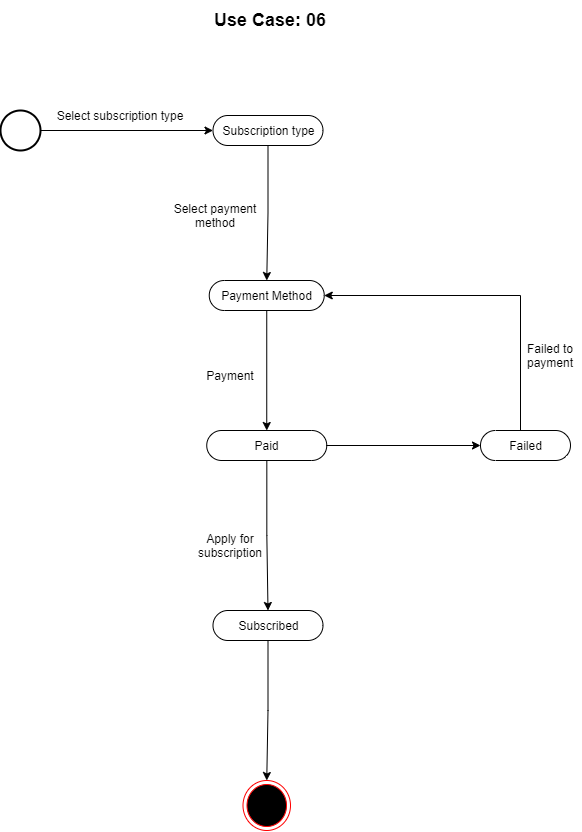

The diagram above was exported from draw.io. Its source (the exported page's mxGraphModel, read from the mxfile embedded in the PNG):
<mxGraphModel dx="1730" dy="912" grid="1" gridSize="10" guides="1" tooltips="1" connect="1" arrows="1" fold="1" page="1" pageScale="1" pageWidth="850" pageHeight="1100" math="0" shadow="0">
  <root>
    <mxCell id="0" />
    <mxCell id="1" parent="0" />
    <mxCell id="fieLMY8SDDEE1OT38I8L-10" style="edgeStyle=orthogonalEdgeStyle;rounded=0;orthogonalLoop=1;jettySize=auto;html=1;entryX=0;entryY=0.5;entryDx=0;entryDy=0;entryPerimeter=0;" edge="1" parent="1" source="fieLMY8SDDEE1OT38I8L-1" target="fieLMY8SDDEE1OT38I8L-3">
      <mxGeometry relative="1" as="geometry" />
    </mxCell>
    <mxCell id="fieLMY8SDDEE1OT38I8L-1" value="" style="strokeWidth=2;html=1;shape=mxgraph.flowchart.start_2;whiteSpace=wrap;" vertex="1" parent="1">
      <mxGeometry x="150" y="130" width="40" height="40" as="geometry" />
    </mxCell>
    <mxCell id="fieLMY8SDDEE1OT38I8L-2" value="&lt;font style=&quot;font-size: 18px&quot;&gt;&lt;b&gt;Use Case: 06&lt;/b&gt;&lt;/font&gt;" style="text;html=1;strokeColor=none;fillColor=none;align=center;verticalAlign=middle;whiteSpace=wrap;rounded=0;" vertex="1" parent="1">
      <mxGeometry x="360" y="20" width="120" height="40" as="geometry" />
    </mxCell>
    <mxCell id="fieLMY8SDDEE1OT38I8L-12" style="edgeStyle=orthogonalEdgeStyle;rounded=0;orthogonalLoop=1;jettySize=auto;html=1;entryX=0.5;entryY=0.5;entryDx=0;entryDy=-15.000000000000002;entryPerimeter=0;" edge="1" parent="1" source="fieLMY8SDDEE1OT38I8L-3" target="fieLMY8SDDEE1OT38I8L-4">
      <mxGeometry relative="1" as="geometry" />
    </mxCell>
    <mxCell id="fieLMY8SDDEE1OT38I8L-3" value="Subscription type" style="html=1;dashed=0;whitespace=wrap;shape=mxgraph.dfd.start" vertex="1" parent="1">
      <mxGeometry x="362.5" y="135" width="110" height="30" as="geometry" />
    </mxCell>
    <mxCell id="fieLMY8SDDEE1OT38I8L-14" style="edgeStyle=orthogonalEdgeStyle;rounded=0;orthogonalLoop=1;jettySize=auto;html=1;entryX=0.5;entryY=0.5;entryDx=0;entryDy=-15.000000000000002;entryPerimeter=0;" edge="1" parent="1" source="fieLMY8SDDEE1OT38I8L-4" target="fieLMY8SDDEE1OT38I8L-5">
      <mxGeometry relative="1" as="geometry" />
    </mxCell>
    <mxCell id="fieLMY8SDDEE1OT38I8L-4" value="Payment Method" style="html=1;dashed=0;whitespace=wrap;shape=mxgraph.dfd.start" vertex="1" parent="1">
      <mxGeometry x="358.75" y="300" width="115" height="30" as="geometry" />
    </mxCell>
    <mxCell id="fieLMY8SDDEE1OT38I8L-15" style="edgeStyle=orthogonalEdgeStyle;rounded=0;orthogonalLoop=1;jettySize=auto;html=1;entryX=0.5;entryY=0.5;entryDx=0;entryDy=-15.000000000000002;entryPerimeter=0;" edge="1" parent="1" source="fieLMY8SDDEE1OT38I8L-5" target="fieLMY8SDDEE1OT38I8L-7">
      <mxGeometry relative="1" as="geometry" />
    </mxCell>
    <mxCell id="fieLMY8SDDEE1OT38I8L-17" style="edgeStyle=orthogonalEdgeStyle;rounded=0;orthogonalLoop=1;jettySize=auto;html=1;entryX=0;entryY=0.5;entryDx=0;entryDy=0;entryPerimeter=0;" edge="1" parent="1" source="fieLMY8SDDEE1OT38I8L-5" target="fieLMY8SDDEE1OT38I8L-6">
      <mxGeometry relative="1" as="geometry" />
    </mxCell>
    <mxCell id="fieLMY8SDDEE1OT38I8L-5" value="Paid" style="html=1;dashed=0;whitespace=wrap;shape=mxgraph.dfd.start" vertex="1" parent="1">
      <mxGeometry x="356.25" y="450" width="120" height="30" as="geometry" />
    </mxCell>
    <mxCell id="fieLMY8SDDEE1OT38I8L-18" style="edgeStyle=orthogonalEdgeStyle;rounded=0;orthogonalLoop=1;jettySize=auto;html=1;entryX=1;entryY=0.5;entryDx=0;entryDy=0;entryPerimeter=0;" edge="1" parent="1" source="fieLMY8SDDEE1OT38I8L-6" target="fieLMY8SDDEE1OT38I8L-4">
      <mxGeometry relative="1" as="geometry">
        <Array as="points">
          <mxPoint x="670" y="315" />
        </Array>
      </mxGeometry>
    </mxCell>
    <mxCell id="fieLMY8SDDEE1OT38I8L-6" value="Failed" style="html=1;dashed=0;whitespace=wrap;shape=mxgraph.dfd.start" vertex="1" parent="1">
      <mxGeometry x="630" y="450" width="90" height="30" as="geometry" />
    </mxCell>
    <mxCell id="fieLMY8SDDEE1OT38I8L-16" style="edgeStyle=orthogonalEdgeStyle;rounded=0;orthogonalLoop=1;jettySize=auto;html=1;entryX=0.5;entryY=0;entryDx=0;entryDy=0;" edge="1" parent="1" source="fieLMY8SDDEE1OT38I8L-7" target="fieLMY8SDDEE1OT38I8L-9">
      <mxGeometry relative="1" as="geometry" />
    </mxCell>
    <mxCell id="fieLMY8SDDEE1OT38I8L-7" value="Subscribed" style="html=1;dashed=0;whitespace=wrap;shape=mxgraph.dfd.start" vertex="1" parent="1">
      <mxGeometry x="362.5" y="630" width="110" height="30" as="geometry" />
    </mxCell>
    <mxCell id="fieLMY8SDDEE1OT38I8L-9" value="" style="ellipse;html=1;shape=endState;fillColor=#000000;strokeColor=#ff0000;" vertex="1" parent="1">
      <mxGeometry x="392.5" y="800" width="47.5" height="50" as="geometry" />
    </mxCell>
    <mxCell id="fieLMY8SDDEE1OT38I8L-19" value="Select subscription type" style="text;html=1;strokeColor=none;fillColor=none;align=center;verticalAlign=middle;whiteSpace=wrap;rounded=0;" vertex="1" parent="1">
      <mxGeometry x="200" y="120" width="140" height="30" as="geometry" />
    </mxCell>
    <mxCell id="fieLMY8SDDEE1OT38I8L-20" value="Select payment method" style="text;html=1;strokeColor=none;fillColor=none;align=center;verticalAlign=middle;whiteSpace=wrap;rounded=0;" vertex="1" parent="1">
      <mxGeometry x="320" y="220" width="90" height="30" as="geometry" />
    </mxCell>
    <mxCell id="fieLMY8SDDEE1OT38I8L-21" value="Payment" style="text;html=1;strokeColor=none;fillColor=none;align=center;verticalAlign=middle;whiteSpace=wrap;rounded=0;" vertex="1" parent="1">
      <mxGeometry x="350" y="380" width="60" height="30" as="geometry" />
    </mxCell>
    <mxCell id="fieLMY8SDDEE1OT38I8L-22" value="Failed to payment" style="text;html=1;strokeColor=none;fillColor=none;align=center;verticalAlign=middle;whiteSpace=wrap;rounded=0;" vertex="1" parent="1">
      <mxGeometry x="670" y="360" width="60" height="30" as="geometry" />
    </mxCell>
    <mxCell id="fieLMY8SDDEE1OT38I8L-23" value="Apply for subscription" style="text;html=1;strokeColor=none;fillColor=none;align=center;verticalAlign=middle;whiteSpace=wrap;rounded=0;" vertex="1" parent="1">
      <mxGeometry x="350" y="550" width="60" height="30" as="geometry" />
    </mxCell>
  </root>
</mxGraphModel>